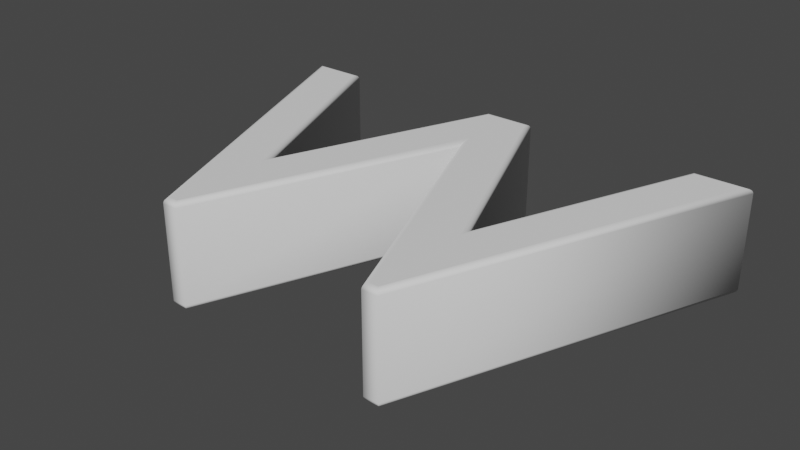 # Source: W.blend  (saved by Blender 2.90.8; exported with 4.5.12 LTS)
import bpy
from mathutils import Matrix  # noqa: F401  (used for matrix-valued properties, if any)

bpy.ops.wm.read_factory_settings(use_empty=True)
scene = bpy.context.scene
scene.name = 'Scene'

# ---- collections
col_collection = bpy.data.collections.new('Collection'); scene.collection.children.link(col_collection)

# ---- world
world_world = bpy.data.worlds.new('World'); scene.world = world_world
world_world.use_nodes = True; world_world.node_tree.nodes.clear()
_N = world_world.node_tree.nodes; _L = world_world.node_tree.links
n0 = _N.new('ShaderNodeOutputWorld'); n0.name = 'World Output'; n0.location = (300, 300)
n1 = _N.new('ShaderNodeBackground'); n1.name = 'Background'; n1.location = (10, 300)
n1.inputs[0].default_value = (0.05088, 0.05088, 0.05088, 1.0)
_L.new(n1.outputs[0], n0.inputs[0])
n0.is_active_output = True
world_world.color = (0.05088, 0.05088, 0.05088)
world_world.use_sun_shadow = False
world_world.sun_shadow_jitter_overblur = 0.0

# ---- meshes
me_text = bpy.data.meshes.new('Text')
me_text.from_pydata([(0.2096, -0.304, 0.11), (-0.01442, 0.254, 0.11), (-0.2404, -0.304, 0.11), (-0.2594, -0.304, 0.11), (-0.5354, 0.384, 0.11), (-0.4374, 0.384, 0.11), (-0.2494, -0.08604, 0.11), (-0.06042, 0.384, 0.11), (0.03258, 0.384, 0.11), (0.2226, -0.08604, 0.11), (0.4086, 0.384, 0.11), (0.5056, 0.384, 0.11), (0.2286, -0.304, 0.11), (0.2096, -0.304, -0.11), (-0.01442, 0.254, -0.11), (-0.2404, -0.304, -0.11), (-0.2594, -0.304, -0.11), (-0.5354, 0.384, -0.11), (-0.4374, 0.384, -0.11), (-0.2494, -0.08604, -0.11), (-0.06042, 0.384, -0.11), (0.03258, 0.384, -0.11), (0.2226, -0.08604, -0.11), (0.4086, 0.384, -0.11), (0.5056, 0.384, -0.11), (0.2286, -0.304, -0.11), (0.2096, -0.304, -0.11), (0.2075, -0.3071, -0.1095), (0.2056, -0.3099, -0.1081), (0.2041, -0.3121, -0.1059), (0.2032, -0.3135, -0.1031), (0.2028, -0.314, -0.1), (0.2028, -0.314, 0.1), (0.2032, -0.3135, 0.1031), (0.2041, -0.3121, 0.1059), (0.2056, -0.3099, 0.1081), (0.2075, -0.3071, 0.1095), (0.2096, -0.304, 0.11), (-0.01442, 0.254, -0.11), (-0.01443, 0.2457, -0.1095), (-0.01444, 0.2382, -0.1081), (-0.01445, 0.2323, -0.1059), (-0.01445, 0.2285, -0.1031), (-0.01446, 0.2272, -0.1), (-0.01446, 0.2272, 0.1), (-0.01445, 0.2285, 0.1031), (-0.01445, 0.2323, 0.1059), (-0.01444, 0.2382, 0.1081), (-0.01443, 0.2457, 0.1095), (-0.01442, 0.254, 0.11), (-0.2404, -0.304, -0.11), (-0.2383, -0.3071, -0.1095), (-0.2365, -0.3099, -0.1081), (-0.235, -0.3121, -0.1059), (-0.234, -0.3135, -0.1031), (-0.2337, -0.314, -0.1), (-0.2337, -0.314, 0.1), (-0.234, -0.3135, 0.1031), (-0.235, -0.3121, 0.1059), (-0.2365, -0.3099, 0.1081), (-0.2383, -0.3071, 0.1095), (-0.2404, -0.304, 0.11), (-0.2594, -0.304, -0.11), (-0.2615, -0.3071, -0.1095), (-0.2634, -0.3099, -0.1081), (-0.2649, -0.3121, -0.1059), (-0.2658, -0.3135, -0.1031), (-0.2662, -0.314, -0.1), (-0.2662, -0.314, 0.1), (-0.2658, -0.3135, 0.1031), (-0.2649, -0.3121, 0.1059), (-0.2634, -0.3099, 0.1081), (-0.2615, -0.3071, 0.1095), (-0.2594, -0.304, 0.11), (-0.5354, 0.384, -0.11), (-0.54, 0.3871, -0.1095), (-0.5441, 0.3898, -0.1081), (-0.5474, 0.3921, -0.1059), (-0.5495, 0.3935, -0.1031), (-0.5502, 0.394, -0.1), (-0.5502, 0.394, 0.1), (-0.5495, 0.3935, 0.1031), (-0.5474, 0.3921, 0.1059), (-0.5441, 0.3898, 0.1081), (-0.54, 0.3871, 0.1095), (-0.5354, 0.384, 0.11), (-0.4374, 0.384, -0.11), (-0.4353, 0.3871, -0.1095), (-0.4334, 0.3898, -0.1081), (-0.4319, 0.3921, -0.1059), (-0.431, 0.3935, -0.1031), (-0.4306, 0.394, -0.1), (-0.4306, 0.394, 0.1), (-0.431, 0.3935, 0.1031), (-0.4319, 0.3921, 0.1059), (-0.4334, 0.3898, 0.1081), (-0.4353, 0.3871, 0.1095), (-0.4374, 0.384, 0.11), (-0.2494, -0.08604, -0.11), (-0.2494, -0.07774, -0.1095), (-0.2494, -0.07025, -0.1081), (-0.2494, -0.06431, -0.1059), (-0.2494, -0.06049, -0.1031), (-0.2494, -0.05917, -0.1), (-0.2494, -0.05917, 0.1), (-0.2494, -0.06049, 0.1031), (-0.2494, -0.06431, 0.1059), (-0.2494, -0.07025, 0.1081), (-0.2494, -0.07774, 0.1095), (-0.2494, -0.08604, 0.11), (-0.06042, 0.384, -0.11), (-0.0625, 0.3871, -0.1095), (-0.06439, 0.3898, -0.1081), (-0.06588, 0.3921, -0.1059), (-0.06684, 0.3935, -0.1031), (-0.06717, 0.394, -0.1), (-0.06717, 0.394, 0.1), (-0.06684, 0.3935, 0.1031), (-0.06588, 0.3921, 0.1059), (-0.06439, 0.3898, 0.1081), (-0.0625, 0.3871, 0.1095), (-0.06042, 0.384, 0.11), (0.03258, 0.384, -0.11), (0.03467, 0.3871, -0.1095), (0.03655, 0.3898, -0.1081), (0.03804, 0.3921, -0.1059), (0.039, 0.3935, -0.1031), (0.03933, 0.394, -0.1), (0.03933, 0.394, 0.1), (0.039, 0.3935, 0.1031), (0.03804, 0.3921, 0.1059), (0.03655, 0.3898, 0.1081), (0.03467, 0.3871, 0.1095), (0.03258, 0.384, 0.11), (0.2226, -0.08604, -0.11), (0.2226, -0.07772, -0.1095), (0.2225, -0.07021, -0.1081), (0.2225, -0.06426, -0.1059), (0.2225, -0.06043, -0.1031), (0.2225, -0.05911, -0.1), (0.2225, -0.05911, 0.1), (0.2225, -0.06043, 0.1031), (0.2225, -0.06426, 0.1059), (0.2225, -0.07021, 0.1081), (0.2226, -0.07772, 0.1095), (0.2226, -0.08604, 0.11), (0.4086, 0.384, -0.11), (0.4065, 0.3871, -0.1095), (0.4046, 0.3898, -0.1081), (0.4031, 0.3921, -0.1059), (0.4021, 0.3935, -0.1031), (0.4018, 0.394, -0.1), (0.4018, 0.394, 0.1), (0.4021, 0.3935, 0.1031), (0.4031, 0.3921, 0.1059), (0.4046, 0.3898, 0.1081), (0.4065, 0.3871, 0.1095), (0.4086, 0.384, 0.11), (0.5056, 0.384, -0.11), (0.5102, 0.3871, -0.1095), (0.5143, 0.3898, -0.1081), (0.5176, 0.3921, -0.1059), (0.5197, 0.3935, -0.1031), (0.5204, 0.394, -0.1), (0.5204, 0.394, 0.1), (0.5197, 0.3935, 0.1031), (0.5176, 0.3921, 0.1059), (0.5143, 0.3898, 0.1081), (0.5102, 0.3871, 0.1095), (0.5056, 0.384, 0.11), (0.2286, -0.304, -0.11), (0.2307, -0.3071, -0.1095), (0.2326, -0.3099, -0.1081), (0.234, -0.3121, -0.1059), (0.235, -0.3135, -0.1031), (0.2353, -0.314, -0.1), (0.2353, -0.314, 0.1), (0.235, -0.3135, 0.1031), (0.234, -0.3121, 0.1059), (0.2326, -0.3099, 0.1081), (0.2307, -0.3071, 0.1095), (0.2286, -0.304, 0.11)], [], [(3, 5, 4), (3, 6, 5), (6, 8, 7), (6, 1, 8), (1, 9, 8), (9, 11, 10), (9, 12, 11), (6, 2, 1), (0, 9, 1), (3, 2, 6), (0, 12, 9), (18, 16, 17), (19, 16, 18), (21, 19, 20), (14, 19, 21), (22, 14, 21), (24, 22, 23), (25, 22, 24), (15, 19, 14), (22, 13, 14), (15, 16, 19), (25, 13, 22), (27, 39, 38, 26), (28, 40, 39, 27), (29, 41, 40, 28), (30, 42, 41, 29), (31, 43, 42, 30), (32, 44, 43, 31), (33, 45, 44, 32), (34, 46, 45, 33), (35, 47, 46, 34), (36, 48, 47, 35), (37, 49, 48, 36), (39, 51, 50, 38), (40, 52, 51, 39), (41, 53, 52, 40), (42, 54, 53, 41), (43, 55, 54, 42), (44, 56, 55, 43), (45, 57, 56, 44), (46, 58, 57, 45), (47, 59, 58, 46), (48, 60, 59, 47), (49, 61, 60, 48), (51, 63, 62, 50), (52, 64, 63, 51), (53, 65, 64, 52), (54, 66, 65, 53), (55, 67, 66, 54), (56, 68, 67, 55), (57, 69, 68, 56), (58, 70, 69, 57), (59, 71, 70, 58), (60, 72, 71, 59), (61, 73, 72, 60), (63, 75, 74, 62), (64, 76, 75, 63), (65, 77, 76, 64), (66, 78, 77, 65), (67, 79, 78, 66), (68, 80, 79, 67), (69, 81, 80, 68), (70, 82, 81, 69), (71, 83, 82, 70), (72, 84, 83, 71), (73, 85, 84, 72), (75, 87, 86, 74), (76, 88, 87, 75), (77, 89, 88, 76), (78, 90, 89, 77), (79, 91, 90, 78), (80, 92, 91, 79), (81, 93, 92, 80), (82, 94, 93, 81), (83, 95, 94, 82), (84, 96, 95, 83), (85, 97, 96, 84), (87, 99, 98, 86), (88, 100, 99, 87), (89, 101, 100, 88), (90, 102, 101, 89), (91, 103, 102, 90), (92, 104, 103, 91), (93, 105, 104, 92), (94, 106, 105, 93), (95, 107, 106, 94), (96, 108, 107, 95), (97, 109, 108, 96), (99, 111, 110, 98), (100, 112, 111, 99), (101, 113, 112, 100), (102, 114, 113, 101), (103, 115, 114, 102), (104, 116, 115, 103), (105, 117, 116, 104), (106, 118, 117, 105), (107, 119, 118, 106), (108, 120, 119, 107), (109, 121, 120, 108), (111, 123, 122, 110), (112, 124, 123, 111), (113, 125, 124, 112), (114, 126, 125, 113), (115, 127, 126, 114), (116, 128, 127, 115), (117, 129, 128, 116), (118, 130, 129, 117), (119, 131, 130, 118), (120, 132, 131, 119), (121, 133, 132, 120), (123, 135, 134, 122), (124, 136, 135, 123), (125, 137, 136, 124), (126, 138, 137, 125), (127, 139, 138, 126), (128, 140, 139, 127), (129, 141, 140, 128), (130, 142, 141, 129), (131, 143, 142, 130), (132, 144, 143, 131), (133, 145, 144, 132), (135, 147, 146, 134), (136, 148, 147, 135), (137, 149, 148, 136), (138, 150, 149, 137), (139, 151, 150, 138), (140, 152, 151, 139), (141, 153, 152, 140), (142, 154, 153, 141), (143, 155, 154, 142), (144, 156, 155, 143), (145, 157, 156, 144), (147, 159, 158, 146), (148, 160, 159, 147), (149, 161, 160, 148), (150, 162, 161, 149), (151, 163, 162, 150), (152, 164, 163, 151), (153, 165, 164, 152), (154, 166, 165, 153), (155, 167, 166, 154), (156, 168, 167, 155), (157, 169, 168, 156), (159, 171, 170, 158), (160, 172, 171, 159), (161, 173, 172, 160), (162, 174, 173, 161), (163, 175, 174, 162), (164, 176, 175, 163), (165, 177, 176, 164), (166, 178, 177, 165), (167, 179, 178, 166), (168, 180, 179, 167), (169, 181, 180, 168), (171, 27, 26, 170), (172, 28, 27, 171), (173, 29, 28, 172), (174, 30, 29, 173), (175, 31, 30, 174), (176, 32, 31, 175), (177, 33, 32, 176), (178, 34, 33, 177), (179, 35, 34, 178), (180, 36, 35, 179), (181, 37, 36, 180)])
me_text.polygons.foreach_set('use_smooth', [0, 0, 0, 0, 0, 0, 0, 0, 0, 0, 0, 0, 0, 0, 0, 0, 0, 0, 0, 0, 0, 0, 1, 1, 1, 1, 1, 1, 1, 1, 1, 1, 1, 1, 1, 1, 1, 1, 1, 1, 1, 1, 1, 1, 1, 1, 1, 1, 1, 1, 1, 1, 1, 1, 1, 1, 1, 1, 1, 1, 1, 1, 1, 1, 1, 1, 1, 1, 1, 1, 1, 1, 1, 1, 1, 1, 1, 1, 1, 1, 1, 1, 1, 1, 1, 1, 1, 1, 1, 1, 1, 1, 1, 1, 1, 1, 1, 1, 1, 1, 1, 1, 1, 1, 1, 1, 1, 1, 1, 1, 1, 1, 1, 1, 1, 1, 1, 1, 1, 1, 1, 1, 1, 1, 1, 1, 1, 1, 1, 1, 1, 1, 1, 1, 1, 1, 1, 1, 1, 1, 1, 1, 1, 1, 1, 1, 1, 1, 1, 1, 1, 1, 1, 1, 1, 1, 1, 1, 1, 1, 1, 1, 1, 1, 1])
_uv = me_text.uv_layers.new(name='UVMap')
_uv.uv.foreach_set('vector', [0.25, 0.0, 0.4167, 0.0, 0.3333, 0.0, 0.25, 0.0, 0.5, 0.0, 0.4167, 0.0, 0.5, 0.0, 0.6667, 0.0, 0.5833, 0.0, 0.5, 0.0, 0.08333, 0.0, 0.6667, 0.0, 0.08333, 0.0, 0.75, 0.0, 0.6667, 0.0, 0.75, 0.0, 0.9167, 0.0, 0.8333, 0.0, 0.75, 0.0, 1.0, 0.0, 0.9167, 0.0, 0.5, 0.0, 0.1667, 0.0, 0.08333, 0.0, 0.0, 0.0, 0.75, 0.0, 0.08333, 0.0, 0.25, 0.0, 0.1667, 0.0, 0.5, 0.0, 0.0, 0.0, 1.0, 0.0, 0.75, 0.0, 0.4167, 0.0, 0.25, 0.0, 0.3333, 0.0, 0.5, 0.0, 0.25, 0.0, 0.4167, 0.0, 0.6667, 0.0, 0.5, 0.0, 0.5833, 0.0, 0.08333, 0.0, 0.5, 0.0, 0.6667, 0.0, 0.75, 0.0, 0.08333, 0.0, 0.6667, 0.0, 0.9167, 0.0, 0.75, 0.0, 0.8333, 0.0, 1.0, 0.0, 0.75, 0.0, 0.9167, 0.0, 0.1667, 0.0, 0.5, 0.0, 0.08333, 0.0, 0.75, 0.0, 0.0, 0.0, 0.08333, 0.0, 0.1667, 0.0, 0.25, 0.0, 0.5, 0.0, 1.0, 0.0, 0.0, 0.0, 0.75, 0.0, 0.0, 0.09091, 0.07692, 0.09091, 0.07692, 0.0, 0.0, 0.0, 0.0, 0.1818, 0.07692, 0.1818, 0.07692, 0.09091, 0.0, 0.09091, 0.0, 0.2727, 0.07692, 0.2727, 0.07692, 0.1818, 0.0, 0.1818, 0.0, 0.3636, 0.07692, 0.3636, 0.07692, 0.2727, 0.0, 0.2727, 0.0, 0.4545, 0.07692, 0.4545, 0.07692, 0.3636, 0.0, 0.3636, 0.0, 0.5455, 0.07692, 0.5455, 0.07692, 0.4545, 0.0, 0.4545, 0.0, 0.6364, 0.07692, 0.6364, 0.07692, 0.5455, 0.0, 0.5455, 0.0, 0.7273, 0.07692, 0.7273, 0.07692, 0.6364, 0.0, 0.6364, 0.0, 0.8182, 0.07692, 0.8182, 0.07692, 0.7273, 0.0, 0.7273, 0.0, 0.9091, 0.07692, 0.9091, 0.07692, 0.8182, 0.0, 0.8182, 0.0, 1.0, 0.07692, 1.0, 0.07692, 0.9091, 0.0, 0.9091, 0.07692, 0.09091, 0.1538, 0.09091, 0.1538, 0.0, 0.07692, 0.0, 0.07692, 0.1818, 0.1538, 0.1818, 0.1538, 0.09091, 0.07692, 0.09091, 0.07692, 0.2727, 0.1538, 0.2727, 0.1538, 0.1818, 0.07692, 0.1818, 0.07692, 0.3636, 0.1538, 0.3636, 0.1538, 0.2727, 0.07692, 0.2727, 0.07692, 0.4545, 0.1538, 0.4545, 0.1538, 0.3636, 0.07692, 0.3636, 0.07692, 0.5455, 0.1538, 0.5455, 0.1538, 0.4545, 0.07692, 0.4545, 0.07692, 0.6364, 0.1538, 0.6364, 0.1538, 0.5455, 0.07692, 0.5455, 0.07692, 0.7273, 0.1538, 0.7273, 0.1538, 0.6364, 0.07692, 0.6364, 0.07692, 0.8182, 0.1538, 0.8182, 0.1538, 0.7273, 0.07692, 0.7273, 0.07692, 0.9091, 0.1538, 0.9091, 0.1538, 0.8182, 0.07692, 0.8182, 0.07692, 1.0, 0.1538, 1.0, 0.1538, 0.9091, 0.07692, 0.9091, 0.1538, 0.09091, 0.2308, 0.09091, 0.2308, 0.0, 0.1538, 0.0, 0.1538, 0.1818, 0.2308, 0.1818, 0.2308, 0.09091, 0.1538, 0.09091, 0.1538, 0.2727, 0.2308, 0.2727, 0.2308, 0.1818, 0.1538, 0.1818, 0.1538, 0.3636, 0.2308, 0.3636, 0.2308, 0.2727, 0.1538, 0.2727, 0.1538, 0.4545, 0.2308, 0.4545, 0.2308, 0.3636, 0.1538, 0.3636, 0.1538, 0.5455, 0.2308, 0.5455, 0.2308, 0.4545, 0.1538, 0.4545, 0.1538, 0.6364, 0.2308, 0.6364, 0.2308, 0.5455, 0.1538, 0.5455, 0.1538, 0.7273, 0.2308, 0.7273, 0.2308, 0.6364, 0.1538, 0.6364, 0.1538, 0.8182, 0.2308, 0.8182, 0.2308, 0.7273, 0.1538, 0.7273, 0.1538, 0.9091, 0.2308, 0.9091, 0.2308, 0.8182, 0.1538, 0.8182, 0.1538, 1.0, 0.2308, 1.0, 0.2308, 0.9091, 0.1538, 0.9091, 0.2308, 0.09091, 0.3077, 0.09091, 0.3077, 0.0, 0.2308, 0.0, 0.2308, 0.1818, 0.3077, 0.1818, 0.3077, 0.09091, 0.2308, 0.09091, 0.2308, 0.2727, 0.3077, 0.2727, 0.3077, 0.1818, 0.2308, 0.1818, 0.2308, 0.3636, 0.3077, 0.3636, 0.3077, 0.2727, 0.2308, 0.2727, 0.2308, 0.4545, 0.3077, 0.4545, 0.3077, 0.3636, 0.2308, 0.3636, 0.2308, 0.5455, 0.3077, 0.5455, 0.3077, 0.4545, 0.2308, 0.4545, 0.2308, 0.6364, 0.3077, 0.6364, 0.3077, 0.5455, 0.2308, 0.5455, 0.2308, 0.7273, 0.3077, 0.7273, 0.3077, 0.6364, 0.2308, 0.6364, 0.2308, 0.8182, 0.3077, 0.8182, 0.3077, 0.7273, 0.2308, 0.7273, 0.2308, 0.9091, 0.3077, 0.9091, 0.3077, 0.8182, 0.2308, 0.8182, 0.2308, 1.0, 0.3077, 1.0, 0.3077, 0.9091, 0.2308, 0.9091, 0.3077, 0.09091, 0.3846, 0.09091, 0.3846, 0.0, 0.3077, 0.0, 0.3077, 0.1818, 0.3846, 0.1818, 0.3846, 0.09091, 0.3077, 0.09091, 0.3077, 0.2727, 0.3846, 0.2727, 0.3846, 0.1818, 0.3077, 0.1818, 0.3077, 0.3636, 0.3846, 0.3636, 0.3846, 0.2727, 0.3077, 0.2727, 0.3077, 0.4545, 0.3846, 0.4545, 0.3846, 0.3636, 0.3077, 0.3636, 0.3077, 0.5455, 0.3846, 0.5455, 0.3846, 0.4545, 0.3077, 0.4545, 0.3077, 0.6364, 0.3846, 0.6364, 0.3846, 0.5455, 0.3077, 0.5455, 0.3077, 0.7273, 0.3846, 0.7273, 0.3846, 0.6364, 0.3077, 0.6364, 0.3077, 0.8182, 0.3846, 0.8182, 0.3846, 0.7273, 0.3077, 0.7273, 0.3077, 0.9091, 0.3846, 0.9091, 0.3846, 0.8182, 0.3077, 0.8182, 0.3077, 1.0, 0.3846, 1.0, 0.3846, 0.9091, 0.3077, 0.9091, 0.3846, 0.09091, 0.4615, 0.09091, 0.4615, 0.0, 0.3846, 0.0, 0.3846, 0.1818, 0.4615, 0.1818, 0.4615, 0.09091, 0.3846, 0.09091, 0.3846, 0.2727, 0.4615, 0.2727, 0.4615, 0.1818, 0.3846, 0.1818, 0.3846, 0.3636, 0.4615, 0.3636, 0.4615, 0.2727, 0.3846, 0.2727, 0.3846, 0.4545, 0.4615, 0.4545, 0.4615, 0.3636, 0.3846, 0.3636, 0.3846, 0.5455, 0.4615, 0.5455, 0.4615, 0.4545, 0.3846, 0.4545, 0.3846, 0.6364, 0.4615, 0.6364, 0.4615, 0.5455, 0.3846, 0.5455, 0.3846, 0.7273, 0.4615, 0.7273, 0.4615, 0.6364, 0.3846, 0.6364, 0.3846, 0.8182, 0.4615, 0.8182, 0.4615, 0.7273, 0.3846, 0.7273, 0.3846, 0.9091, 0.4615, 0.9091, 0.4615, 0.8182, 0.3846, 0.8182, 0.3846, 1.0, 0.4615, 1.0, 0.4615, 0.9091, 0.3846, 0.9091, 0.4615, 0.09091, 0.5385, 0.09091, 0.5385, 0.0, 0.4615, 0.0, 0.4615, 0.1818, 0.5385, 0.1818, 0.5385, 0.09091, 0.4615, 0.09091, 0.4615, 0.2727, 0.5385, 0.2727, 0.5385, 0.1818, 0.4615, 0.1818, 0.4615, 0.3636, 0.5385, 0.3636, 0.5385, 0.2727, 0.4615, 0.2727, 0.4615, 0.4545, 0.5385, 0.4545, 0.5385, 0.3636, 0.4615, 0.3636, 0.4615, 0.5455, 0.5385, 0.5455, 0.5385, 0.4545, 0.4615, 0.4545, 0.4615, 0.6364, 0.5385, 0.6364, 0.5385, 0.5455, 0.4615, 0.5455, 0.4615, 0.7273, 0.5385, 0.7273, 0.5385, 0.6364, 0.4615, 0.6364, 0.4615, 0.8182, 0.5385, 0.8182, 0.5385, 0.7273, 0.4615, 0.7273, 0.4615, 0.9091, 0.5385, 0.9091, 0.5385, 0.8182, 0.4615, 0.8182, 0.4615, 1.0, 0.5385, 1.0, 0.5385, 0.9091, 0.4615, 0.9091, 0.5385, 0.09091, 0.6154, 0.09091, 0.6154, 0.0, 0.5385, 0.0, 0.5385, 0.1818, 0.6154, 0.1818, 0.6154, 0.09091, 0.5385, 0.09091, 0.5385, 0.2727, 0.6154, 0.2727, 0.6154, 0.1818, 0.5385, 0.1818, 0.5385, 0.3636, 0.6154, 0.3636, 0.6154, 0.2727, 0.5385, 0.2727, 0.5385, 0.4545, 0.6154, 0.4545, 0.6154, 0.3636, 0.5385, 0.3636, 0.5385, 0.5455, 0.6154, 0.5455, 0.6154, 0.4545, 0.5385, 0.4545, 0.5385, 0.6364, 0.6154, 0.6364, 0.6154, 0.5455, 0.5385, 0.5455, 0.5385, 0.7273, 0.6154, 0.7273, 0.6154, 0.6364, 0.5385, 0.6364, 0.5385, 0.8182, 0.6154, 0.8182, 0.6154, 0.7273, 0.5385, 0.7273, 0.5385, 0.9091, 0.6154, 0.9091, 0.6154, 0.8182, 0.5385, 0.8182, 0.5385, 1.0, 0.6154, 1.0, 0.6154, 0.9091, 0.5385, 0.9091, 0.6154, 0.09091, 0.6923, 0.09091, 0.6923, 0.0, 0.6154, 0.0, 0.6154, 0.1818, 0.6923, 0.1818, 0.6923, 0.09091, 0.6154, 0.09091, 0.6154, 0.2727, 0.6923, 0.2727, 0.6923, 0.1818, 0.6154, 0.1818, 0.6154, 0.3636, 0.6923, 0.3636, 0.6923, 0.2727, 0.6154, 0.2727, 0.6154, 0.4545, 0.6923, 0.4545, 0.6923, 0.3636, 0.6154, 0.3636, 0.6154, 0.5455, 0.6923, 0.5455, 0.6923, 0.4545, 0.6154, 0.4545, 0.6154, 0.6364, 0.6923, 0.6364, 0.6923, 0.5455, 0.6154, 0.5455, 0.6154, 0.7273, 0.6923, 0.7273, 0.6923, 0.6364, 0.6154, 0.6364, 0.6154, 0.8182, 0.6923, 0.8182, 0.6923, 0.7273, 0.6154, 0.7273, 0.6154, 0.9091, 0.6923, 0.9091, 0.6923, 0.8182, 0.6154, 0.8182, 0.6154, 1.0, 0.6923, 1.0, 0.6923, 0.9091, 0.6154, 0.9091, 0.6923, 0.09091, 0.7692, 0.09091, 0.7692, 0.0, 0.6923, 0.0, 0.6923, 0.1818, 0.7692, 0.1818, 0.7692, 0.09091, 0.6923, 0.09091, 0.6923, 0.2727, 0.7692, 0.2727, 0.7692, 0.1818, 0.6923, 0.1818, 0.6923, 0.3636, 0.7692, 0.3636, 0.7692, 0.2727, 0.6923, 0.2727, 0.6923, 0.4545, 0.7692, 0.4545, 0.7692, 0.3636, 0.6923, 0.3636, 0.6923, 0.5455, 0.7692, 0.5455, 0.7692, 0.4545, 0.6923, 0.4545, 0.6923, 0.6364, 0.7692, 0.6364, 0.7692, 0.5455, 0.6923, 0.5455, 0.6923, 0.7273, 0.7692, 0.7273, 0.7692, 0.6364, 0.6923, 0.6364, 0.6923, 0.8182, 0.7692, 0.8182, 0.7692, 0.7273, 0.6923, 0.7273, 0.6923, 0.9091, 0.7692, 0.9091, 0.7692, 0.8182, 0.6923, 0.8182, 0.6923, 1.0, 0.7692, 1.0, 0.7692, 0.9091, 0.6923, 0.9091, 0.7692, 0.09091, 0.8462, 0.09091, 0.8462, 0.0, 0.7692, 0.0, 0.7692, 0.1818, 0.8462, 0.1818, 0.8462, 0.09091, 0.7692, 0.09091, 0.7692, 0.2727, 0.8462, 0.2727, 0.8462, 0.1818, 0.7692, 0.1818, 0.7692, 0.3636, 0.8462, 0.3636, 0.8462, 0.2727, 0.7692, 0.2727, 0.7692, 0.4545, 0.8462, 0.4545, 0.8462, 0.3636, 0.7692, 0.3636, 0.7692, 0.5455, 0.8462, 0.5455, 0.8462, 0.4545, 0.7692, 0.4545, 0.7692, 0.6364, 0.8462, 0.6364, 0.8462, 0.5455, 0.7692, 0.5455, 0.7692, 0.7273, 0.8462, 0.7273, 0.8462, 0.6364, 0.7692, 0.6364, 0.7692, 0.8182, 0.8462, 0.8182, 0.8462, 0.7273, 0.7692, 0.7273, 0.7692, 0.9091, 0.8462, 0.9091, 0.8462, 0.8182, 0.7692, 0.8182, 0.7692, 1.0, 0.8462, 1.0, 0.8462, 0.9091, 0.7692, 0.9091, 0.8462, 0.09091, 0.9231, 0.09091, 0.9231, 0.0, 0.8462, 0.0, 0.8462, 0.1818, 0.9231, 0.1818, 0.9231, 0.09091, 0.8462, 0.09091, 0.8462, 0.2727, 0.9231, 0.2727, 0.9231, 0.1818, 0.8462, 0.1818, 0.8462, 0.3636, 0.9231, 0.3636, 0.9231, 0.2727, 0.8462, 0.2727, 0.8462, 0.4545, 0.9231, 0.4545, 0.9231, 0.3636, 0.8462, 0.3636, 0.8462, 0.5455, 0.9231, 0.5455, 0.9231, 0.4545, 0.8462, 0.4545, 0.8462, 0.6364, 0.9231, 0.6364, 0.9231, 0.5455, 0.8462, 0.5455, 0.8462, 0.7273, 0.9231, 0.7273, 0.9231, 0.6364, 0.8462, 0.6364, 0.8462, 0.8182, 0.9231, 0.8182, 0.9231, 0.7273, 0.8462, 0.7273, 0.8462, 0.9091, 0.9231, 0.9091, 0.9231, 0.8182, 0.8462, 0.8182, 0.8462, 1.0, 0.9231, 1.0, 0.9231, 0.9091, 0.8462, 0.9091, 0.9231, 0.09091, 1.0, 0.09091, 1.0, 0.0, 0.9231, 0.0, 0.9231, 0.1818, 1.0, 0.1818, 1.0, 0.09091, 0.9231, 0.09091, 0.9231, 0.2727, 1.0, 0.2727, 1.0, 0.1818, 0.9231, 0.1818, 0.9231, 0.3636, 1.0, 0.3636, 1.0, 0.2727, 0.9231, 0.2727, 0.9231, 0.4545, 1.0, 0.4545, 1.0, 0.3636, 0.9231, 0.3636, 0.9231, 0.5455, 1.0, 0.5455, 1.0, 0.4545, 0.9231, 0.4545, 0.9231, 0.6364, 1.0, 0.6364, 1.0, 0.5455, 0.9231, 0.5455, 0.9231, 0.7273, 1.0, 0.7273, 1.0, 0.6364, 0.9231, 0.6364, 0.9231, 0.8182, 1.0, 0.8182, 1.0, 0.7273, 0.9231, 0.7273, 0.9231, 0.9091, 1.0, 0.9091, 1.0, 0.8182, 0.9231, 0.8182, 0.9231, 1.0, 1.0, 1.0, 1.0, 0.9091, 0.9231, 0.9091])
me_text.use_remesh_fix_poles = True
me_text.use_remesh_preserve_attributes = False
me_text.use_mirror_vertex_groups = False
me_text.update()

# ---- objects
ob_text = bpy.data.objects.new('Text', me_text)

# ---- transforms, parenting, visibility, modifiers, constraints
ob_text.location = (0.5354, 0.298, 0.0)
ob_text.lineart.crease_threshold = 0.0

# ---- collection membership
col_collection.objects.link(ob_text)

# ---- scene / render settings (as saved in the file)
scene.frame_start = 1; scene.frame_end = 250; scene.frame_set(1)
scene.render.engine = 'BLENDER_EEVEE_NEXT'
scene.cycles.use_denoising = False
scene.cycles.samples = 128
scene.cycles.sampling_pattern = 'TABULATED_SOBOL'
scene.cycles.use_adaptive_sampling = False
scene.cycles.use_light_tree = False
scene.view_settings.view_transform = 'Filmic'
bpy.context.view_layer.update()

# ---- added for rendering (the .blend has no active camera and no usable light): camera, sun
cam_auto = bpy.data.cameras.new('AutoCamera')
cam_auto.lens = 50.0
cam_auto.sensor_width = 36.0
cam_auto.clip_end = 1000.0
ob_auto_camera = bpy.data.objects.new('AutoCamera', cam_auto)
scene.collection.objects.link(ob_auto_camera)
ob_auto_camera.location = (1.72538, -1.10784, 0.963893)
ob_auto_camera.rotation_euler = (1.09748, -7.21219e-08, 0.694738)
scene.camera = ob_auto_camera
light_auto_sun = bpy.data.lights.new('AutoSun', 'SUN')
light_auto_sun.energy = 3.0
light_auto_sun.angle = 0.0523599
ob_auto_sun = bpy.data.objects.new('AutoSun', light_auto_sun)
scene.collection.objects.link(ob_auto_sun)
ob_auto_sun.rotation_euler = (0.872665, 0.174533, 0.523599)
bpy.context.view_layer.update()
